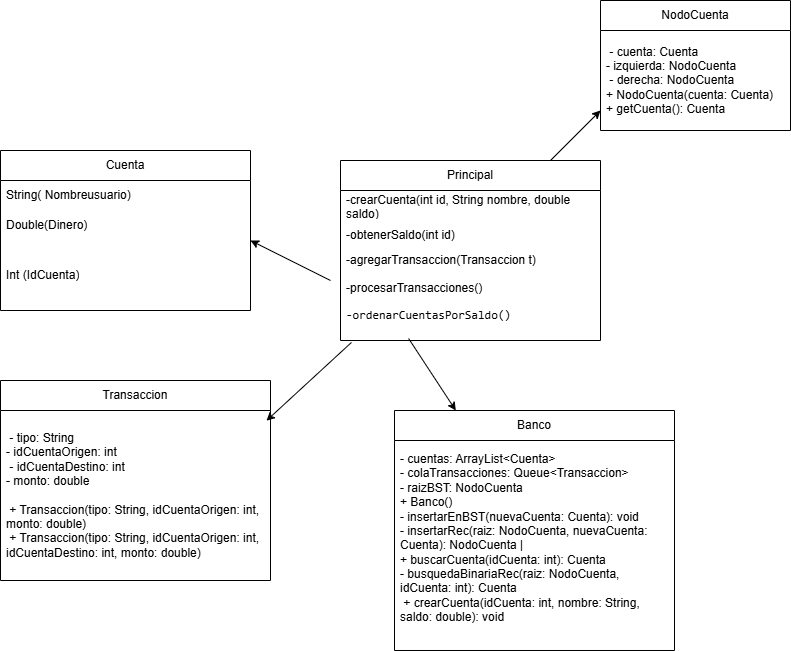

The diagram above was exported from draw.io. Its source (the exported page's mxGraphModel, read from the mxfile embedded in the PNG):
<mxGraphModel dx="1301" dy="702" grid="1" gridSize="10" guides="1" tooltips="1" connect="1" arrows="1" fold="1" page="1" pageScale="1" pageWidth="827" pageHeight="1169" math="0" shadow="0">
  <root>
    <mxCell id="0" />
    <mxCell id="1" parent="0" />
    <mxCell id="qecSkOc2hO9Fbu-wCkhZ-2" parent="1" style="swimlane;fontStyle=0;childLayout=stackLayout;horizontal=1;startSize=30;horizontalStack=0;resizeParent=1;resizeParentMax=0;resizeLast=0;collapsible=1;marginBottom=0;whiteSpace=wrap;html=1;labelBackgroundColor=none;" value="Cuenta" vertex="1">
      <mxGeometry height="160" width="250" x="20" y="180" as="geometry" />
    </mxCell>
    <mxCell id="qecSkOc2hO9Fbu-wCkhZ-3" parent="qecSkOc2hO9Fbu-wCkhZ-2" style="text;strokeColor=none;fillColor=none;align=left;verticalAlign=middle;spacingLeft=4;spacingRight=4;overflow=hidden;points=[[0,0.5],[1,0.5]];portConstraint=eastwest;rotatable=0;whiteSpace=wrap;html=1;labelBackgroundColor=none;" value="&lt;div&gt;String( Nombreusuario)&lt;/div&gt;" vertex="1">
      <mxGeometry height="30" width="250" y="30" as="geometry" />
    </mxCell>
    <mxCell id="qecSkOc2hO9Fbu-wCkhZ-4" parent="qecSkOc2hO9Fbu-wCkhZ-2" style="text;strokeColor=none;fillColor=none;align=left;verticalAlign=middle;spacingLeft=4;spacingRight=4;overflow=hidden;points=[[0,0.5],[1,0.5]];portConstraint=eastwest;rotatable=0;whiteSpace=wrap;html=1;labelBackgroundColor=none;" value="Double(Dinero)" vertex="1">
      <mxGeometry height="30" width="250" y="60" as="geometry" />
    </mxCell>
    <mxCell id="qecSkOc2hO9Fbu-wCkhZ-5" parent="qecSkOc2hO9Fbu-wCkhZ-2" style="text;strokeColor=none;fillColor=none;align=left;verticalAlign=middle;spacingLeft=4;spacingRight=4;overflow=hidden;points=[[0,0.5],[1,0.5]];portConstraint=eastwest;rotatable=0;whiteSpace=wrap;html=1;labelBackgroundColor=none;" value="Int (IdCuenta)" vertex="1">
      <mxGeometry height="70" width="250" y="90" as="geometry" />
    </mxCell>
    <mxCell id="qecSkOc2hO9Fbu-wCkhZ-6" parent="1" style="swimlane;fontStyle=0;childLayout=stackLayout;horizontal=1;startSize=30;horizontalStack=0;resizeParent=1;resizeParentMax=0;resizeLast=0;collapsible=1;marginBottom=0;whiteSpace=wrap;html=1;labelBackgroundColor=none;" value="Principal" vertex="1">
      <mxGeometry height="180" width="260" x="360" y="190" as="geometry" />
    </mxCell>
    <mxCell id="qecSkOc2hO9Fbu-wCkhZ-7" parent="qecSkOc2hO9Fbu-wCkhZ-6" style="text;strokeColor=none;fillColor=none;align=left;verticalAlign=middle;spacingLeft=4;spacingRight=4;overflow=hidden;points=[[0,0.5],[1,0.5]];portConstraint=eastwest;rotatable=0;whiteSpace=wrap;html=1;labelBackgroundColor=none;" value="-crearCuenta(int id, String nombre, double saldo)" vertex="1">
      <mxGeometry height="30" width="260" y="30" as="geometry" />
    </mxCell>
    <mxCell id="qecSkOc2hO9Fbu-wCkhZ-8" parent="qecSkOc2hO9Fbu-wCkhZ-6" style="text;strokeColor=none;fillColor=none;align=left;verticalAlign=middle;spacingLeft=4;spacingRight=4;overflow=hidden;points=[[0,0.5],[1,0.5]];portConstraint=eastwest;rotatable=0;whiteSpace=wrap;html=1;labelBackgroundColor=none;" value="-obtenerSaldo(int id)" vertex="1">
      <mxGeometry height="30" width="260" y="60" as="geometry" />
    </mxCell>
    <mxCell id="qecSkOc2hO9Fbu-wCkhZ-9" parent="qecSkOc2hO9Fbu-wCkhZ-6" style="text;strokeColor=none;fillColor=none;align=left;verticalAlign=middle;spacingLeft=4;spacingRight=4;overflow=hidden;points=[[0,0.5],[1,0.5]];portConstraint=eastwest;rotatable=0;whiteSpace=wrap;html=1;labelBackgroundColor=none;" value="-agregarTransaccion(Transaccion t)&lt;div&gt;&lt;br&gt;&lt;/div&gt;&lt;div&gt;-procesarTransacciones()&lt;/div&gt;&lt;div&gt;&lt;li data-start=&quot;957&quot; data-end=&quot;985&quot;&gt;&lt;p data-start=&quot;959&quot; data-end=&quot;985&quot;&gt;&lt;code data-start=&quot;959&quot; data-end=&quot;985&quot;&gt;-ordenarCuentasPorSaldo()&lt;/code&gt;&lt;/p&gt;&lt;br&gt;&lt;/li&gt;&lt;br&gt;&lt;li data-start=&quot;986&quot; data-end=&quot;1006&quot;&gt;&lt;p data-start=&quot;988&quot; data-end=&quot;1006&quot;&gt;&lt;code data-start=&quot;988&quot; data-end=&quot;1006&quot;&gt;-mostrarCuentas()&lt;/code&gt;&lt;/p&gt;&lt;br&gt;&lt;/li&gt;&lt;br&gt;&lt;li data-start=&quot;986&quot; data-end=&quot;1006&quot;&gt;&lt;br&gt;&lt;p data-start=&quot;988&quot; data-end=&quot;1006&quot;&gt;&lt;/p&gt;&lt;/li&gt;&lt;/div&gt;" vertex="1">
      <mxGeometry height="90" width="260" y="90" as="geometry" />
    </mxCell>
    <mxCell id="qecSkOc2hO9Fbu-wCkhZ-13" edge="1" parent="1" style="endArrow=classic;html=1;rounded=0;" value="">
      <mxGeometry height="50" relative="1" width="50" as="geometry">
        <mxPoint x="350" y="310" as="sourcePoint" />
        <mxPoint x="270" y="270" as="targetPoint" />
      </mxGeometry>
    </mxCell>
    <mxCell id="qecSkOc2hO9Fbu-wCkhZ-14" parent="1" style="swimlane;fontStyle=0;childLayout=stackLayout;horizontal=1;startSize=30;horizontalStack=0;resizeParent=1;resizeParentMax=0;resizeLast=0;collapsible=1;marginBottom=0;whiteSpace=wrap;html=1;" value="Transaccion" vertex="1">
      <mxGeometry height="200" width="270" x="20" y="410" as="geometry" />
    </mxCell>
    <mxCell id="qecSkOc2hO9Fbu-wCkhZ-15" parent="qecSkOc2hO9Fbu-wCkhZ-14" style="text;strokeColor=none;fillColor=none;align=left;verticalAlign=middle;spacingLeft=4;spacingRight=4;overflow=hidden;points=[[0,0.5],[1,0.5]];portConstraint=eastwest;rotatable=0;whiteSpace=wrap;html=1;" value="&lt;div&gt;&lt;br&gt;&lt;/div&gt;&lt;div&gt;&amp;nbsp;- tipo: String&amp;nbsp; &amp;nbsp; &amp;nbsp; &amp;nbsp;&lt;/div&gt;&lt;div&gt;- idCuentaOrigen: int&lt;/div&gt;&lt;div&gt;&amp;nbsp;- idCuentaDestino: int&lt;/div&gt;&lt;div&gt;- monto: double&amp;nbsp; &amp;nbsp; &amp;nbsp;&amp;nbsp;&lt;/div&gt;&lt;div&gt;&lt;br&gt;&lt;/div&gt;&lt;div&gt;&amp;nbsp;+ Transaccion(tipo: String, idCuentaOrigen: int, monto: double)&amp;nbsp;&lt;/div&gt;&lt;div&gt;&amp;nbsp;+ Transaccion(tipo: String, idCuentaOrigen: int, idCuentaDestino: int, monto: double)&amp;nbsp;&lt;/div&gt;&lt;div&gt;&amp;nbsp;&lt;span style=&quot;background-color: transparent; color: light-dark(rgb(0, 0, 0), rgb(255, 255, 255));&quot;&gt;&amp;nbsp;&lt;/span&gt;&lt;/div&gt;" vertex="1">
      <mxGeometry height="170" width="270" y="30" as="geometry" />
    </mxCell>
    <mxCell id="qecSkOc2hO9Fbu-wCkhZ-18" edge="1" parent="1" source="qecSkOc2hO9Fbu-wCkhZ-9" style="endArrow=classic;html=1;rounded=0;entryX=0.985;entryY=0.06;entryDx=0;entryDy=0;entryPerimeter=0;exitX=0.042;exitY=1.022;exitDx=0;exitDy=0;exitPerimeter=0;" target="qecSkOc2hO9Fbu-wCkhZ-15" value="">
      <mxGeometry height="50" relative="1" width="50" as="geometry">
        <Array as="points" />
        <mxPoint x="610" y="410" as="sourcePoint" />
        <mxPoint x="450" y="400" as="targetPoint" />
      </mxGeometry>
    </mxCell>
    <mxCell id="qecSkOc2hO9Fbu-wCkhZ-19" parent="1" style="swimlane;fontStyle=0;childLayout=stackLayout;horizontal=1;startSize=30;horizontalStack=0;resizeParent=1;resizeParentMax=0;resizeLast=0;collapsible=1;marginBottom=0;whiteSpace=wrap;html=1;" value="Banco" vertex="1">
      <mxGeometry height="240" width="280" x="414" y="440" as="geometry" />
    </mxCell>
    <mxCell id="qecSkOc2hO9Fbu-wCkhZ-20" parent="qecSkOc2hO9Fbu-wCkhZ-19" style="text;strokeColor=none;fillColor=none;align=left;verticalAlign=middle;spacingLeft=4;spacingRight=4;overflow=hidden;points=[[0,0.5],[1,0.5]];portConstraint=eastwest;rotatable=0;whiteSpace=wrap;html=1;" value="&lt;div&gt;- cuentas: ArrayList&amp;lt;Cuenta&amp;gt;&amp;nbsp; &amp;nbsp; &amp;nbsp; &amp;nbsp; &amp;nbsp; &amp;nbsp; &amp;nbsp; &amp;nbsp; &amp;nbsp; &amp;nbsp; &amp;nbsp; &amp;nbsp;&amp;nbsp;&lt;/div&gt;&lt;div&gt;- colaTransacciones: Queue&amp;lt;Transaccion&amp;gt;&amp;nbsp; &amp;nbsp; &amp;nbsp; &amp;nbsp; &amp;nbsp; &amp;nbsp;&amp;nbsp;&lt;/div&gt;&lt;div&gt;- raizBST: NodoCuenta&amp;nbsp; &amp;nbsp; &amp;nbsp; &amp;nbsp; &amp;nbsp; &amp;nbsp; &amp;nbsp; &amp;nbsp; &amp;nbsp; &amp;nbsp; &amp;nbsp; &amp;nbsp; &amp;nbsp; &amp;nbsp; &amp;nbsp;&amp;nbsp;&lt;/div&gt;&lt;div&gt;+ Banco()&amp;nbsp; &amp;nbsp; &amp;nbsp; &amp;nbsp; &amp;nbsp; &amp;nbsp; &amp;nbsp; &amp;nbsp; &amp;nbsp; &amp;nbsp; &amp;nbsp; &amp;nbsp; &amp;nbsp; &amp;nbsp; &amp;nbsp; &amp;nbsp; &amp;nbsp; &amp;nbsp; &amp;nbsp; &amp;nbsp; &amp;nbsp; &amp;nbsp;&lt;/div&gt;&lt;div&gt;- insertarEnBST(nuevaCuenta: Cuenta): void&amp;nbsp; &amp;nbsp; &amp;nbsp; &amp;nbsp; &amp;nbsp;&lt;/div&gt;&lt;div&gt;- insertarRec(raiz: NodoCuenta, nuevaCuenta: Cuenta): NodoCuenta |&lt;/div&gt;&lt;div&gt;+ buscarCuenta(idCuenta: int): Cuenta&amp;nbsp; &amp;nbsp; &amp;nbsp; &amp;nbsp; &amp;nbsp; &amp;nbsp; &amp;nbsp; &amp;nbsp;&lt;/div&gt;&lt;div&gt;- busquedaBinariaRec(raiz: NodoCuenta, idCuenta: int): Cuenta&amp;nbsp;&lt;/div&gt;&lt;div&gt;&amp;nbsp;+ crearCuenta(idCuenta: int, nombre: String, saldo: double): void&amp;nbsp;&lt;/div&gt;&lt;div&gt;&lt;br&gt;&lt;/div&gt;" vertex="1">
      <mxGeometry height="210" width="280" y="30" as="geometry" />
    </mxCell>
    <mxCell id="qecSkOc2hO9Fbu-wCkhZ-23" edge="1" parent="1" source="qecSkOc2hO9Fbu-wCkhZ-9" style="endArrow=classic;html=1;rounded=0;exitX=0.262;exitY=0.978;exitDx=0;exitDy=0;exitPerimeter=0;" target="qecSkOc2hO9Fbu-wCkhZ-19" value="">
      <mxGeometry height="50" relative="1" width="50" as="geometry">
        <mxPoint x="440" y="420" as="sourcePoint" />
        <mxPoint x="490" y="370" as="targetPoint" />
      </mxGeometry>
    </mxCell>
    <mxCell id="qecSkOc2hO9Fbu-wCkhZ-24" edge="1" parent="1" style="endArrow=classic;html=1;rounded=0;" value="">
      <mxGeometry height="50" relative="1" width="50" as="geometry">
        <mxPoint x="570" y="190" as="sourcePoint" />
        <mxPoint x="620" y="140" as="targetPoint" />
      </mxGeometry>
    </mxCell>
    <mxCell id="qecSkOc2hO9Fbu-wCkhZ-25" parent="1" style="swimlane;fontStyle=0;childLayout=stackLayout;horizontal=1;startSize=30;horizontalStack=0;resizeParent=1;resizeParentMax=0;resizeLast=0;collapsible=1;marginBottom=0;whiteSpace=wrap;html=1;" value="NodoCuenta" vertex="1">
      <mxGeometry height="130" width="190" x="620" y="30" as="geometry" />
    </mxCell>
    <mxCell id="qecSkOc2hO9Fbu-wCkhZ-26" parent="qecSkOc2hO9Fbu-wCkhZ-25" style="text;strokeColor=none;fillColor=none;align=left;verticalAlign=middle;spacingLeft=4;spacingRight=4;overflow=hidden;points=[[0,0.5],[1,0.5]];portConstraint=eastwest;rotatable=0;whiteSpace=wrap;html=1;" value="&lt;div&gt;&amp;nbsp;- cuenta: Cuenta&amp;nbsp; &amp;nbsp; &amp;nbsp; &amp;nbsp; &amp;nbsp;&lt;/div&gt;&lt;div&gt;- izquierda: NodoCuenta&amp;nbsp;&amp;nbsp;&lt;/div&gt;&lt;div&gt;&amp;nbsp;- derecha: NodoCuenta&amp;nbsp; &amp;nbsp;&amp;nbsp;&lt;/div&gt;&lt;div&gt;+ NodoCuenta(cuenta: Cuenta)&amp;nbsp;&lt;/div&gt;&lt;div&gt;+ getCuenta(): Cuenta&amp;nbsp; &amp;nbsp;&lt;/div&gt;" vertex="1">
      <mxGeometry height="100" width="190" y="30" as="geometry" />
    </mxCell>
  </root>
</mxGraphModel>